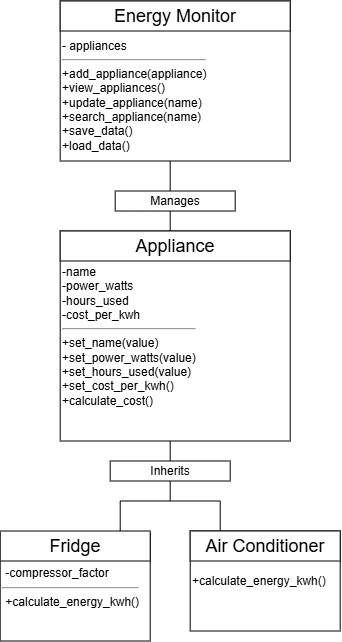

The diagram above was exported from draw.io. Its source (the exported page's mxGraphModel, read from the mxfile embedded in the PNG):
<mxGraphModel dx="1454" dy="628" grid="1" gridSize="10" guides="1" tooltips="1" connect="1" arrows="1" fold="1" page="1" pageScale="1" pageWidth="827" pageHeight="1169" math="0" shadow="0">
  <root>
    <mxCell id="0" />
    <mxCell id="1" parent="0" />
    <mxCell id="it6hKMVMWO3-TVXj-Eyu-1" parent="1" style="rounded=0;whiteSpace=wrap;html=1;align=left;" value="&lt;div&gt;&lt;br&gt;&lt;/div&gt;&lt;div&gt;&lt;br&gt;&lt;/div&gt;- appliances&lt;div&gt;&lt;/div&gt;&lt;div&gt;&lt;hr&gt;+add_appliance(appliance)&lt;/div&gt;&lt;div&gt;+view_appliances()&lt;/div&gt;&lt;div&gt;+update_appliance(name)&lt;/div&gt;&lt;div&gt;+search_appliance(name)&lt;/div&gt;&lt;div&gt;+save_data()&lt;/div&gt;&lt;div&gt;+load_data()&lt;/div&gt;" vertex="1">
      <mxGeometry height="160" width="230" x="270" y="10" as="geometry" />
    </mxCell>
    <mxCell id="it6hKMVMWO3-TVXj-Eyu-2" parent="1" style="rounded=0;whiteSpace=wrap;html=1;" value="&lt;font style=&quot;font-size: 18px;&quot;&gt;Energy Monitor&lt;/font&gt;" vertex="1">
      <mxGeometry height="30" width="230" x="270" y="10" as="geometry" />
    </mxCell>
    <mxCell id="it6hKMVMWO3-TVXj-Eyu-3" edge="1" parent="1" style="endArrow=none;html=1;rounded=0;startSize=26;endSize=35;" value="">
      <mxGeometry height="50" relative="1" width="50" as="geometry">
        <mxPoint x="380" y="170" as="sourcePoint" />
        <mxPoint x="380" y="200" as="targetPoint" />
      </mxGeometry>
    </mxCell>
    <mxCell id="it6hKMVMWO3-TVXj-Eyu-4" parent="1" style="rounded=0;whiteSpace=wrap;html=1;" value="Manages" vertex="1">
      <mxGeometry height="20" width="120" x="325" y="200" as="geometry" />
    </mxCell>
    <mxCell id="it6hKMVMWO3-TVXj-Eyu-5" parent="1" style="rounded=0;whiteSpace=wrap;html=1;align=left;" value="-name&lt;div&gt;-power_watts&lt;/div&gt;&lt;div&gt;-hours_used&lt;/div&gt;&lt;div&gt;-cost_per_kwh&lt;/div&gt;&lt;div&gt;&lt;hr&gt;+set_name(value)&lt;/div&gt;&lt;div&gt;+set_power_watts(value)&lt;/div&gt;&lt;div&gt;+set_hours_used(value)&lt;/div&gt;&lt;div&gt;+set_cost_per_kwh()&lt;/div&gt;&lt;div&gt;+calculate_cost()&lt;/div&gt;" vertex="1">
      <mxGeometry height="210" width="230" x="270" y="240" as="geometry" />
    </mxCell>
    <mxCell id="it6hKMVMWO3-TVXj-Eyu-9" edge="1" parent="1" style="endArrow=none;html=1;rounded=0;startSize=26;endSize=35;" value="">
      <mxGeometry height="50" relative="1" width="50" as="geometry">
        <mxPoint x="380" y="220" as="sourcePoint" />
        <mxPoint x="380" y="250" as="targetPoint" />
      </mxGeometry>
    </mxCell>
    <mxCell id="it6hKMVMWO3-TVXj-Eyu-6" parent="1" style="rounded=0;whiteSpace=wrap;html=1;" value="&lt;font style=&quot;font-size: 18px;&quot;&gt;Appliance&lt;/font&gt;" vertex="1">
      <mxGeometry height="30" width="230" x="270" y="240" as="geometry" />
    </mxCell>
    <mxCell id="it6hKMVMWO3-TVXj-Eyu-10" edge="1" parent="1" style="endArrow=none;html=1;rounded=0;startSize=26;endSize=35;" value="">
      <mxGeometry height="50" relative="1" width="50" as="geometry">
        <mxPoint x="380" y="450" as="sourcePoint" />
        <mxPoint x="380" y="480" as="targetPoint" />
      </mxGeometry>
    </mxCell>
    <mxCell id="it6hKMVMWO3-TVXj-Eyu-12" edge="1" parent="1" style="endArrow=none;html=1;rounded=0;startSize=26;endSize=35;" value="">
      <mxGeometry height="50" relative="1" width="50" as="geometry">
        <mxPoint x="380" y="510" as="sourcePoint" />
        <mxPoint x="380" y="480" as="targetPoint" />
      </mxGeometry>
    </mxCell>
    <mxCell id="it6hKMVMWO3-TVXj-Eyu-11" parent="1" style="rounded=0;whiteSpace=wrap;html=1;" value="Inherits" vertex="1">
      <mxGeometry height="20" width="120" x="320" y="470" as="geometry" />
    </mxCell>
    <mxCell id="it6hKMVMWO3-TVXj-Eyu-13" edge="1" parent="1" style="endArrow=none;html=1;rounded=0;startSize=26;endSize=35;" value="">
      <mxGeometry height="50" relative="1" width="50" as="geometry">
        <mxPoint x="430" y="510" as="sourcePoint" />
        <mxPoint x="330" y="510" as="targetPoint" />
      </mxGeometry>
    </mxCell>
    <mxCell id="it6hKMVMWO3-TVXj-Eyu-14" edge="1" parent="1" style="endArrow=none;html=1;rounded=0;startSize=26;endSize=35;" value="">
      <mxGeometry height="50" relative="1" width="50" as="geometry">
        <mxPoint x="430" y="540" as="sourcePoint" />
        <mxPoint x="430" y="510" as="targetPoint" />
      </mxGeometry>
    </mxCell>
    <mxCell id="it6hKMVMWO3-TVXj-Eyu-15" edge="1" parent="1" style="endArrow=none;html=1;rounded=0;startSize=26;endSize=35;" value="">
      <mxGeometry height="50" relative="1" width="50" as="geometry">
        <mxPoint x="330" y="540" as="sourcePoint" />
        <mxPoint x="330" y="510" as="targetPoint" />
      </mxGeometry>
    </mxCell>
    <mxCell id="it6hKMVMWO3-TVXj-Eyu-17" parent="1" style="rounded=0;whiteSpace=wrap;html=1;align=left;" value="&amp;nbsp;-compressor_factor&lt;div&gt;&lt;/div&gt;&lt;div&gt;&lt;hr&gt;&amp;nbsp;+calculate_energy_kwh()&lt;/div&gt;" vertex="1">
      <mxGeometry height="108" width="150" x="210" y="542" as="geometry" />
    </mxCell>
    <mxCell id="it6hKMVMWO3-TVXj-Eyu-18" parent="1" style="rounded=0;whiteSpace=wrap;html=1;align=left;" value="+calculate_energy_kwh()" vertex="1">
      <mxGeometry height="100" width="150" x="400" y="540" as="geometry" />
    </mxCell>
    <mxCell id="it6hKMVMWO3-TVXj-Eyu-19" parent="1" style="rounded=0;whiteSpace=wrap;html=1;" value="&lt;font style=&quot;font-size: 18px;&quot;&gt;Fridge&lt;/font&gt;" vertex="1">
      <mxGeometry height="30" width="150" x="210" y="540" as="geometry" />
    </mxCell>
    <mxCell id="it6hKMVMWO3-TVXj-Eyu-20" parent="1" style="rounded=0;whiteSpace=wrap;html=1;" value="&lt;font style=&quot;font-size: 18px;&quot;&gt;Air Conditioner&lt;/font&gt;" vertex="1">
      <mxGeometry height="30" width="150" x="400" y="540" as="geometry" />
    </mxCell>
  </root>
</mxGraphModel>